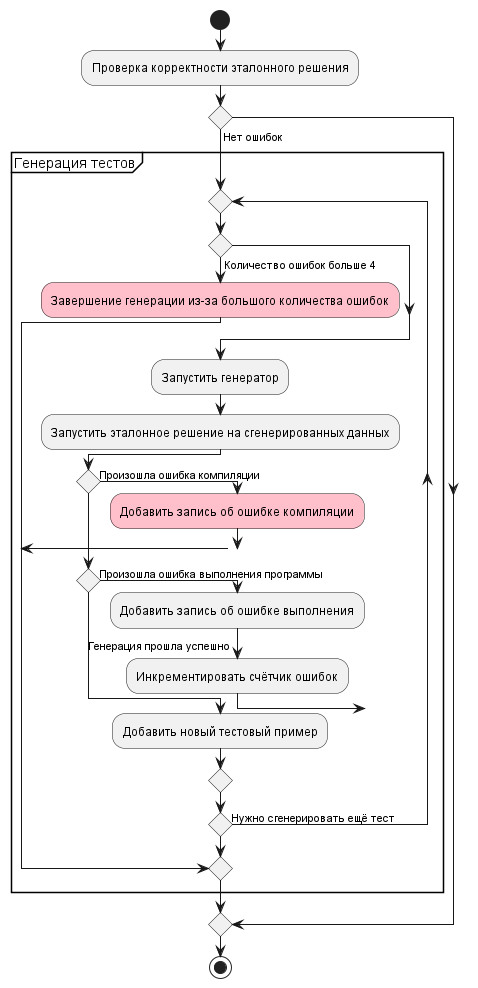

The diagram above was rendered by PlantUML. Its source (embedded in the PNG):
@startuml генерация тестов

!pragma useVerticalIf on

start
:Проверка корректности эталонного решения;

if () then (Нет ошибок)
    group Генерация тестов
        repeat
            if () then (Количество ошибок больше 4)
                #pink :Завершение генерации из-за большого количества ошибок;
                break;
            endif
            :Запустить генератор;
            :Запустить эталонное решение на сгенерированных данных;
            if () then (Произошла ошибка компиляции)
                #pink :Добавить запись об ошибке компиляции;
                break;
            elseif () then (Произошла ошибка выполнения программы)
                :Добавить запись об ошибке выполнения;
                :Инкрементировать счётчик ошибок;
            else (Генерация прошла успешно)
                :Добавить новый тестовый пример;
            endif
        repeat while () is (Нужно сгенерировать ещё тест)
    end group
endif

stop

@enduml